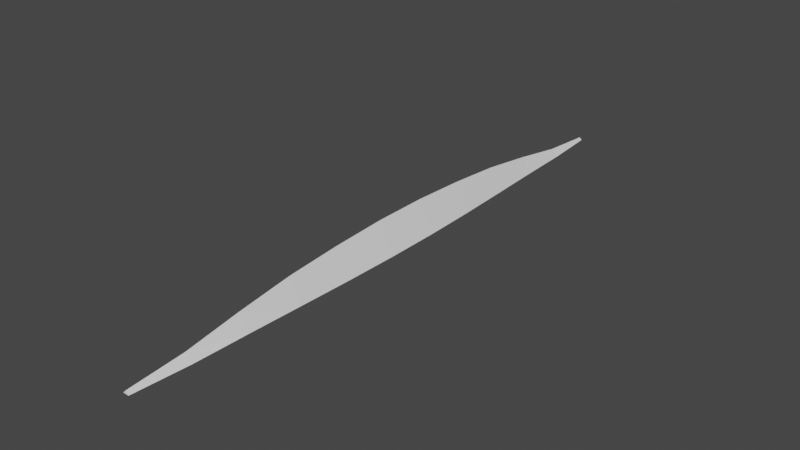 # Source: windStreak.blend  (saved by Blender 3.0.42; exported with 4.5.12 LTS)
import bpy
from mathutils import Matrix  # noqa: F401  (used for matrix-valued properties, if any)

bpy.ops.wm.read_factory_settings(use_empty=True)
scene = bpy.context.scene
scene.name = 'Scene'

# ---- collections
col_collection = bpy.data.collections.new('Collection'); scene.collection.children.link(col_collection)

# ---- world
world_world = bpy.data.worlds.new('World'); scene.world = world_world
world_world.use_nodes = True; world_world.node_tree.nodes.clear()
_N = world_world.node_tree.nodes; _L = world_world.node_tree.links
n0 = _N.new('ShaderNodeOutputWorld'); n0.name = 'World Output'; n0.location = (300, 300)
n1 = _N.new('ShaderNodeBackground'); n1.name = 'Background'; n1.location = (10, 300)
n1.inputs[0].default_value = (0.05088, 0.05088, 0.05088, 1.0)
_L.new(n1.outputs[0], n0.inputs[0])
n0.is_active_output = True
world_world.color = (0.05088, 0.05088, 0.05088)
world_world.use_sun_shadow = False
world_world.sun_shadow_jitter_overblur = 0.0

# ---- meshes
me_windstreak = bpy.data.meshes.new('windStreak')
me_windstreak.from_pydata([(-0.09726, -10.0, -0.00208), (0.0, -10.0, 0.09735), (-0.08135, 10.0, -0.00208), (0.0, 10.0, 0.075), (0.09726, -10.0, -0.00208), (-0.2807, 6.364, -0.00208), (0.08135, 10.0, -0.00208), (-0.2137, 8.182, -0.00208), (-0.3638, 4.545, -0.00208), (-0.4397, 2.727, -0.00208), (-0.4852, 0.9091, -0.00208), (-0.4857, -0.9091, -0.00208), (-0.4457, -2.727, -0.00208), (-0.3789, -4.545, -0.00208), (-0.3058, -6.364, -0.00208), (-0.2468, -8.182, -0.00208), (0.0, -8.182, 0.2415), (0.0, -6.364, 0.5378), (0.0, -4.545, 0.7838), (0.0, -2.727, 0.9226), (0.0, -0.9091, 1.004), (0.0, 0.9091, 1.003), (0.0, 2.727, 0.9206), (0.0, 4.545, 0.7778), (0.0, 6.364, 0.5257), (0.0, 8.182, 0.2228), (0.2468, -8.182, -0.00208), (0.3058, -6.364, -0.00208), (0.3789, -4.545, -0.00208), (0.4457, -2.727, -0.00208), (0.4857, -0.9091, -0.00208), (0.4852, 0.9091, -0.00208), (0.4397, 2.727, -0.00208), (0.3638, 4.545, -0.00208), (0.2807, 6.364, -0.00208), (0.2137, 8.182, -0.00208)], [], [(7, 25, 3, 2), (2, 3, 6), (26, 16, 1, 4), (4, 1, 0), (15, 26, 4, 0), (2, 6, 35, 7), (7, 35, 34, 5), (5, 34, 33, 8), (8, 33, 32, 9), (9, 32, 31, 10), (10, 31, 30, 11), (11, 30, 29, 12), (12, 29, 28, 13), (13, 28, 27, 14), (14, 27, 26, 15), (6, 3, 25, 35), (35, 25, 24, 34), (34, 24, 23, 33), (33, 23, 22, 32), (32, 22, 21, 31), (31, 21, 20, 30), (30, 20, 19, 29), (29, 19, 18, 28), (28, 18, 17, 27), (27, 17, 16, 26), (0, 1, 16, 15), (15, 16, 17, 14), (14, 17, 18, 13), (13, 18, 19, 12), (12, 19, 20, 11), (11, 20, 21, 10), (10, 21, 22, 9), (9, 22, 23, 8), (8, 23, 24, 5), (5, 24, 25, 7)])
_uv = me_windstreak.uv_layers.new(name='UVMap')
_uv.uv.foreach_set('vector', [0.375, 0.2273, 0.625, 0.2273, 0.625, 0.25, 0.375, 0.25, 0.375, 0.25, 0.625, 0.5, 0.375, 0.5, 0.375, 0.7273, 0.625, 0.7273, 0.625, 0.75, 0.375, 0.75, 0.375, 0.75, 0.625, 1.0, 0.375, 1.0, 0.125, 0.7273, 0.375, 0.7273, 0.375, 0.75, 0.125, 0.75, 0.125, 0.5, 0.375, 0.5, 0.375, 0.5227, 0.125, 0.5227, 0.125, 0.5227, 0.375, 0.5227, 0.375, 0.5455, 0.125, 0.5455, 0.125, 0.5455, 0.375, 0.5455, 0.375, 0.5682, 0.125, 0.5682, 0.125, 0.5682, 0.375, 0.5682, 0.375, 0.5909, 0.125, 0.5909, 0.125, 0.5909, 0.375, 0.5909, 0.375, 0.6136, 0.125, 0.6136, 0.125, 0.6136, 0.375, 0.6136, 0.375, 0.6364, 0.125, 0.6364, 0.125, 0.6364, 0.375, 0.6364, 0.375, 0.6591, 0.125, 0.6591, 0.125, 0.6591, 0.375, 0.6591, 0.375, 0.6818, 0.125, 0.6818, 0.125, 0.6818, 0.375, 0.6818, 0.375, 0.7045, 0.125, 0.7045, 0.125, 0.7045, 0.375, 0.7045, 0.375, 0.7273, 0.125, 0.7273, 0.375, 0.5, 0.625, 0.5, 0.625, 0.5227, 0.375, 0.5227, 0.375, 0.5227, 0.625, 0.5227, 0.625, 0.5455, 0.375, 0.5455, 0.375, 0.5455, 0.625, 0.5455, 0.625, 0.5682, 0.375, 0.5682, 0.375, 0.5682, 0.625, 0.5682, 0.625, 0.5909, 0.375, 0.5909, 0.375, 0.5909, 0.625, 0.5909, 0.625, 0.6136, 0.375, 0.6136, 0.375, 0.6136, 0.625, 0.6136, 0.625, 0.6364, 0.375, 0.6364, 0.375, 0.6364, 0.625, 0.6364, 0.625, 0.6591, 0.375, 0.6591, 0.375, 0.6591, 0.625, 0.6591, 0.625, 0.6818, 0.375, 0.6818, 0.375, 0.6818, 0.625, 0.6818, 0.625, 0.7045, 0.375, 0.7045, 0.375, 0.7045, 0.625, 0.7045, 0.625, 0.7273, 0.375, 0.7273, 0.375, 0.0, 0.625, 0.0, 0.625, 0.02273, 0.375, 0.02273, 0.375, 0.02273, 0.625, 0.02273, 0.625, 0.04545, 0.375, 0.04545, 0.375, 0.04545, 0.625, 0.04545, 0.625, 0.06818, 0.375, 0.06818, 0.375, 0.06818, 0.625, 0.06818, 0.625, 0.09091, 0.375, 0.09091, 0.375, 0.09091, 0.625, 0.09091, 0.625, 0.1136, 0.375, 0.1136, 0.375, 0.1136, 0.625, 0.1136, 0.625, 0.1364, 0.375, 0.1364, 0.375, 0.1364, 0.625, 0.1364, 0.625, 0.1591, 0.375, 0.1591, 0.375, 0.1591, 0.625, 0.1591, 0.625, 0.1818, 0.375, 0.1818, 0.375, 0.1818, 0.625, 0.1818, 0.625, 0.2045, 0.375, 0.2045, 0.375, 0.2045, 0.625, 0.2045, 0.625, 0.2273, 0.375, 0.2273])
me_windstreak.use_remesh_fix_poles = True
me_windstreak.use_remesh_preserve_attributes = False
me_windstreak.update()

# ---- objects
ob_windstreak = bpy.data.objects.new('windStreak', me_windstreak)

# ---- transforms, parenting, visibility, modifiers, constraints
ob_windstreak.location = (0.0, 0.0, 0.0)

# ---- collection membership
col_collection.objects.link(ob_windstreak)

# ---- scene / render settings (as saved in the file)
scene.frame_start = 1; scene.frame_end = 250; scene.frame_set(1)
scene.render.engine = 'BLENDER_EEVEE_NEXT'
scene.cycles.sampling_pattern = 'TABULATED_SOBOL'
scene.cycles.use_light_tree = False
scene.view_settings.view_transform = 'Filmic'
bpy.context.view_layer.update()

# ---- added for rendering (the .blend has no active camera and no usable light): camera, sun
cam_auto = bpy.data.cameras.new('AutoCamera')
cam_auto.lens = 50.0
cam_auto.sensor_width = 36.0
cam_auto.clip_end = 1000.0
ob_auto_camera = bpy.data.objects.new('AutoCamera', cam_auto)
scene.collection.objects.link(ob_auto_camera)
ob_auto_camera.location = (18.5497, -22.2596, 15.3405)
ob_auto_camera.rotation_euler = (1.09748, -7.21219e-08, 0.694738)
scene.camera = ob_auto_camera
light_auto_sun = bpy.data.lights.new('AutoSun', 'SUN')
light_auto_sun.energy = 3.0
light_auto_sun.angle = 0.0523599
ob_auto_sun = bpy.data.objects.new('AutoSun', light_auto_sun)
scene.collection.objects.link(ob_auto_sun)
ob_auto_sun.rotation_euler = (0.872665, 0.174533, 0.523599)
bpy.context.view_layer.update()
